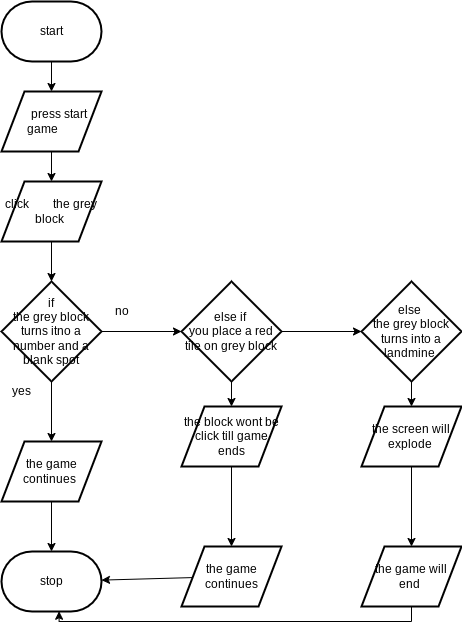

The diagram above was exported from draw.io. Its source (the exported page's mxGraphModel, read from the mxfile embedded in the PNG):
<mxGraphModel dx="1738" dy="1814" grid="1" gridSize="10" guides="1" tooltips="1" connect="1" arrows="1" fold="1" page="1" pageScale="1" pageWidth="827" pageHeight="1169" math="0" shadow="0">
  <root>
    <mxCell id="0" />
    <mxCell id="1" parent="0" />
    <mxCell id="35" value="stop" style="strokeWidth=2;html=1;shape=mxgraph.flowchart.terminator;whiteSpace=wrap;" vertex="1" parent="1">
      <mxGeometry x="-100" y="390" width="100" height="60" as="geometry" />
    </mxCell>
    <mxCell id="36" value="" style="edgeStyle=none;html=1;" edge="1" parent="1" source="37" target="39">
      <mxGeometry relative="1" as="geometry" />
    </mxCell>
    <mxCell id="37" value="start" style="strokeWidth=2;html=1;shape=mxgraph.flowchart.terminator;whiteSpace=wrap;" vertex="1" parent="1">
      <mxGeometry x="-100" y="-160" width="100" height="60" as="geometry" />
    </mxCell>
    <mxCell id="38" value="" style="edgeStyle=none;html=1;" edge="1" parent="1" source="39" target="41">
      <mxGeometry relative="1" as="geometry" />
    </mxCell>
    <mxCell id="39" value="&amp;nbsp; &amp;nbsp; &amp;nbsp;press start game&amp;nbsp; &amp;nbsp; &amp;nbsp;&amp;nbsp;" style="shape=parallelogram;html=1;strokeWidth=2;perimeter=parallelogramPerimeter;whiteSpace=wrap;rounded=0;arcSize=12;size=0.23;" vertex="1" parent="1">
      <mxGeometry x="-100" y="-70" width="100" height="60" as="geometry" />
    </mxCell>
    <mxCell id="40" value="" style="edgeStyle=none;html=1;" edge="1" parent="1" source="41" target="44">
      <mxGeometry relative="1" as="geometry" />
    </mxCell>
    <mxCell id="41" value="click&lt;span style=&quot;white-space: pre;&quot;&gt;&#09;&lt;/span&gt;the grey block&amp;nbsp;" style="shape=parallelogram;html=1;strokeWidth=2;perimeter=parallelogramPerimeter;whiteSpace=wrap;rounded=0;arcSize=12;size=0.23;" vertex="1" parent="1">
      <mxGeometry x="-100" y="20" width="100" height="60" as="geometry" />
    </mxCell>
    <mxCell id="42" value="" style="edgeStyle=none;html=1;" edge="1" parent="1" source="44" target="47">
      <mxGeometry relative="1" as="geometry" />
    </mxCell>
    <mxCell id="43" value="" style="edgeStyle=none;html=1;" edge="1" parent="1" source="44" target="51">
      <mxGeometry relative="1" as="geometry" />
    </mxCell>
    <mxCell id="44" value="if&lt;br&gt;the grey block turns itno a number and a blank spot" style="strokeWidth=2;html=1;shape=mxgraph.flowchart.decision;whiteSpace=wrap;rounded=0;" vertex="1" parent="1">
      <mxGeometry x="-100" y="120" width="100" height="100" as="geometry" />
    </mxCell>
    <mxCell id="45" value="" style="edgeStyle=none;html=1;" edge="1" parent="1" source="47" target="53">
      <mxGeometry relative="1" as="geometry" />
    </mxCell>
    <mxCell id="46" value="" style="edgeStyle=none;html=1;" edge="1" parent="1" source="47" target="57">
      <mxGeometry relative="1" as="geometry" />
    </mxCell>
    <mxCell id="47" value="else if&amp;nbsp;&lt;br&gt;you place a red tile on grey block" style="strokeWidth=2;html=1;shape=mxgraph.flowchart.decision;whiteSpace=wrap;rounded=0;" vertex="1" parent="1">
      <mxGeometry x="80" y="120" width="100" height="100" as="geometry" />
    </mxCell>
    <mxCell id="48" value="no" style="text;html=1;align=center;verticalAlign=middle;resizable=0;points=[];autosize=1;strokeColor=none;fillColor=none;" vertex="1" parent="1">
      <mxGeometry y="135" width="40" height="30" as="geometry" />
    </mxCell>
    <mxCell id="49" value="yes" style="text;html=1;align=center;verticalAlign=middle;resizable=0;points=[];autosize=1;strokeColor=none;fillColor=none;rounded=0;" vertex="1" parent="1">
      <mxGeometry x="-100" y="215" width="40" height="30" as="geometry" />
    </mxCell>
    <mxCell id="50" value="" style="edgeStyle=none;html=1;" edge="1" parent="1" source="51" target="35">
      <mxGeometry relative="1" as="geometry" />
    </mxCell>
    <mxCell id="51" value="the game continues&amp;nbsp;" style="shape=parallelogram;html=1;strokeWidth=2;perimeter=parallelogramPerimeter;whiteSpace=wrap;rounded=0;arcSize=12;size=0.23;" vertex="1" parent="1">
      <mxGeometry x="-100" y="280" width="100" height="60" as="geometry" />
    </mxCell>
    <mxCell id="52" value="" style="edgeStyle=none;html=1;" edge="1" parent="1" source="53" target="55">
      <mxGeometry relative="1" as="geometry" />
    </mxCell>
    <mxCell id="53" value="the block wont be click till game ends" style="shape=parallelogram;html=1;strokeWidth=2;perimeter=parallelogramPerimeter;whiteSpace=wrap;rounded=0;arcSize=12;size=0.23;" vertex="1" parent="1">
      <mxGeometry x="80" y="245" width="100" height="60" as="geometry" />
    </mxCell>
    <mxCell id="54" value="" style="edgeStyle=none;html=1;" edge="1" parent="1" source="55" target="35">
      <mxGeometry relative="1" as="geometry" />
    </mxCell>
    <mxCell id="55" value="the game continues" style="shape=parallelogram;html=1;strokeWidth=2;perimeter=parallelogramPerimeter;whiteSpace=wrap;rounded=0;arcSize=12;size=0.23;" vertex="1" parent="1">
      <mxGeometry x="80" y="385" width="100" height="60" as="geometry" />
    </mxCell>
    <mxCell id="56" value="" style="edgeStyle=none;html=1;" edge="1" parent="1" source="57" target="59">
      <mxGeometry relative="1" as="geometry" />
    </mxCell>
    <mxCell id="57" value="else&amp;nbsp;&lt;br&gt;the grey block turns into a landmine&amp;nbsp;" style="strokeWidth=2;html=1;shape=mxgraph.flowchart.decision;whiteSpace=wrap;rounded=0;" vertex="1" parent="1">
      <mxGeometry x="260" y="120" width="100" height="100" as="geometry" />
    </mxCell>
    <mxCell id="58" value="" style="edgeStyle=none;html=1;" edge="1" parent="1" source="59" target="61">
      <mxGeometry relative="1" as="geometry" />
    </mxCell>
    <mxCell id="59" value="the screen will explode&amp;nbsp;" style="shape=parallelogram;html=1;strokeWidth=2;perimeter=parallelogramPerimeter;whiteSpace=wrap;rounded=0;arcSize=12;size=0.23;" vertex="1" parent="1">
      <mxGeometry x="260" y="245" width="100" height="60" as="geometry" />
    </mxCell>
    <mxCell id="60" style="edgeStyle=orthogonalEdgeStyle;html=1;entryX=0.576;entryY=0.996;entryDx=0;entryDy=0;entryPerimeter=0;rounded=0;" edge="1" parent="1" source="61" target="35">
      <mxGeometry relative="1" as="geometry">
        <Array as="points">
          <mxPoint x="310" y="460" />
          <mxPoint x="-42" y="460" />
        </Array>
      </mxGeometry>
    </mxCell>
    <mxCell id="61" value="the game will end&amp;nbsp;" style="shape=parallelogram;html=1;strokeWidth=2;perimeter=parallelogramPerimeter;whiteSpace=wrap;rounded=0;arcSize=12;size=0.23;" vertex="1" parent="1">
      <mxGeometry x="260" y="385" width="100" height="60" as="geometry" />
    </mxCell>
  </root>
</mxGraphModel>